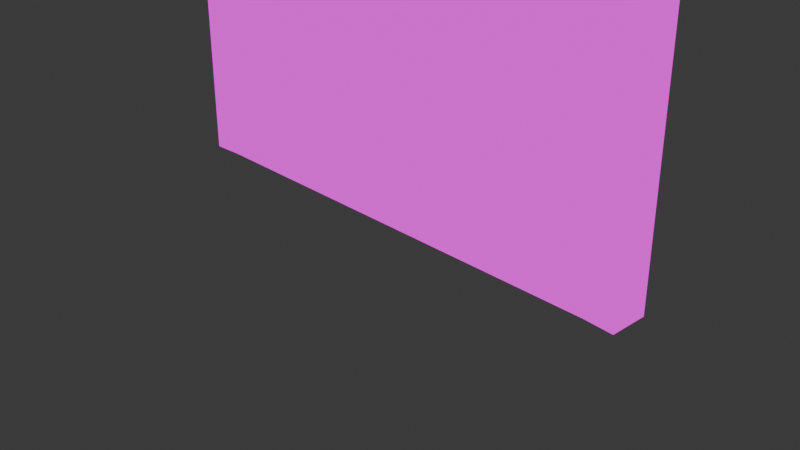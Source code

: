 # Source: Door-Close.blend  (saved by Blender 4.1.24; exported with 4.5.12 LTS)
import bpy
from mathutils import Matrix  # noqa: F401  (used for matrix-valued properties, if any)

bpy.ops.wm.read_factory_settings(use_empty=True)
scene = bpy.context.scene
scene.name = 'Scene'

# ---- collections
col_collection = bpy.data.collections.new('Collection'); scene.collection.children.link(col_collection)

# ---- images (referenced by path relative to the original .blend; pixels are not part of the script)
import os
ASSET_DIR = os.environ.get("B2B_ASSET_DIR", "")  # directory of the original .blend (textures are referenced by path, not embedded)
HERE = os.path.dirname(os.path.abspath(__file__))  # packed textures are extracted next to this script under _unpacked/

def load_image(name, relpath, width, height, colorspace="sRGB"):
    """Load a texture the original file referenced (path relative to the .blend, or extracted next to this script)."""
    p = next((c for c in (os.path.join(HERE, relpath), os.path.join(ASSET_DIR, relpath)) if relpath and os.path.exists(c)), "")
    if p:
        img = bpy.data.images.load(p, check_existing=True)
        img.name = name
    else:  # same state as the original file: an image datablock whose file is absent (Cycles renders it pink)
        img = bpy.data.images.new(name, width, height)
        img.source = "FILE"
        img.filepath = "//" + (relpath or name)
    img.colorspace_settings.name = colorspace
    return img
img_doorclose_psd = load_image('DoorClose.psd', 'Texture/DoorClose.psd', 1024, 1024, 'sRGB')

# ---- materials (node trees are filled in below, after node groups)
mat_material_022 = bpy.data.materials.new('Material.022')
mat_material_022.use_transparent_shadow = False

# ---- material node trees
mat_material_022.use_nodes = True; mat_material_022.node_tree.nodes.clear()
_N = mat_material_022.node_tree.nodes; _L = mat_material_022.node_tree.links
n0 = _N.new('ShaderNodeOutputMaterial'); n0.name = 'Material Output'; n0.location = (280, 300)
n1 = _N.new('ShaderNodeEmission'); n1.name = 'Emission'; n1.location = (0, 300)
n2 = _N.new('ShaderNodeTexImage'); n2.name = 'Image Texture'; n2.location = (-290, 275)
n2.image = img_doorclose_psd
_L.new(n1.outputs[0], n0.inputs[0])
_L.new(n2.outputs[0], n1.inputs[0])
n0.is_active_output = True

# ---- world
world_world = bpy.data.worlds.new('World'); scene.world = world_world
world_world.use_nodes = True; world_world.node_tree.nodes.clear()
_N = world_world.node_tree.nodes; _L = world_world.node_tree.links
n0 = _N.new('ShaderNodeOutputWorld'); n0.name = 'World Output'; n0.location = (300, 300)
n1 = _N.new('ShaderNodeBackground'); n1.name = 'Background'; n1.location = (10, 300)
n1.inputs[0].default_value = (0.05088, 0.05088, 0.05088, 1.0)
_L.new(n1.outputs[0], n0.inputs[0])
n0.is_active_output = True
world_world.color = (0.05088, 0.05088, 0.05088)
world_world.use_sun_shadow = False
world_world.sun_shadow_jitter_overblur = 0.0

# ---- cameras
cam_camera = bpy.data.cameras.new('Camera')
cam_camera.clip_end = 100.0
cam_camera.ortho_scale = 7.314

# ---- lights
light_light = bpy.data.lights.new('Light', 'POINT')
light_light.transmission_factor = 0.0
light_light.energy = 1000.0
light_light.shadow_soft_size = 0.1
light_light.shadow_maximum_resolution = 0.006
light_light.use_absolute_resolution = True

# ---- meshes
me_cube_001 = bpy.data.meshes.new('Cube.001')
me_cube_001.from_pydata([], [], [])
_uv = me_cube_001.uv_layers.new(name='UVMap')
_uv.uv.foreach_set('vector', [])
me_cube_001.materials.append(mat_material_022)
me_cube_001.update()
me_cube_002 = bpy.data.meshes.new('Cube.002')
me_cube_002.from_pydata([(-2.5, 0.0, 0.1899), (-2.5, 10.0, 0.1899), (-2.5, 0.0, -0.1899), (-2.5, 10.0, -0.1899), (2.5, 0.0, 0.1899), (2.5, 10.0, 0.1899), (2.5, 0.0, -0.1899), (2.5, 10.0, -0.1899), (2.125, 5.248, 0.3072), (1.958, 5.178, 0.3072), (1.889, 5.011, 0.3072), (1.958, 4.844, 0.3072), (2.125, 4.774, 0.3072), (2.293, 4.844, 0.3072), (2.362, 5.011, 0.3072), (2.293, 5.178, 0.3072), (2.009, 5.128, 0.4705), (2.125, 5.176, 0.4705), (1.961, 5.011, 0.4705), (2.009, 4.895, 0.4705), (2.125, 4.846, 0.4705), (2.242, 4.895, 0.4705), (2.29, 5.011, 0.4705), (2.242, 5.128, 0.4705), (2.0, 5.137, 0.1907), (2.125, 5.189, 0.1907), (1.948, 5.011, 0.1907), (2.0, 4.886, 0.1907), (2.125, 4.834, 0.1907), (2.251, 4.886, 0.1907), (2.303, 5.011, 0.1907), (2.251, 5.137, 0.1907), (2.125, 5.237, -0.3087), (2.293, 5.167, -0.3087), (2.362, 5.0, -0.3087), (2.293, 4.833, -0.3087), (2.125, 4.763, -0.3087), (1.958, 4.833, -0.3087), (1.889, 5.0, -0.3087), (1.958, 5.167, -0.3087), (2.242, 5.116, -0.4721), (2.125, 5.165, -0.4721), (2.29, 5.0, -0.4721), (2.242, 4.884, -0.4721), (2.125, 4.835, -0.4721), (2.009, 4.884, -0.4721), (1.961, 5.0, -0.4721), (2.009, 5.116, -0.4721), (2.251, 5.126, -0.1923), (2.125, 5.178, -0.1923), (2.303, 5.0, -0.1923), (2.251, 4.874, -0.1923), (2.125, 4.822, -0.1923), (2.0, 4.874, -0.1923), (1.948, 5.0, -0.1923), (2.0, 5.126, -0.1923)], [], [(0, 1, 3, 2), (2, 3, 7, 6), (6, 7, 5, 4), (4, 5, 1, 0), (2, 6, 4, 0), (7, 3, 1, 5), (12, 11, 27, 28), (16, 18, 19, 20, 21, 22, 23, 17), (12, 13, 21, 20), (10, 11, 19, 18), (8, 9, 16, 17), (15, 8, 17, 23), (13, 14, 22, 21), (11, 12, 20, 19), (9, 10, 18, 16), (14, 15, 23, 22), (24, 25, 31, 30, 29, 28, 27, 26), (10, 9, 24, 26), (15, 14, 30, 31), (13, 12, 28, 29), (11, 10, 26, 27), (9, 8, 25, 24), (8, 15, 31, 25), (14, 13, 29, 30), (36, 35, 51, 52), (40, 42, 43, 44, 45, 46, 47, 41), (36, 37, 45, 44), (34, 35, 43, 42), (32, 33, 40, 41), (39, 32, 41, 47), (37, 38, 46, 45), (35, 36, 44, 43), (33, 34, 42, 40), (38, 39, 47, 46), (48, 49, 55, 54, 53, 52, 51, 50), (34, 33, 48, 50), (39, 38, 54, 55), (37, 36, 52, 53), (35, 34, 50, 51), (33, 32, 49, 48), (32, 39, 55, 49), (38, 37, 53, 54)])
_uv = me_cube_002.uv_layers.new(name='UVMap')
_uv.uv.foreach_set('vector', [0.751, 0.2736, 0.751, 0.0472, 0.7893, 0.0472, 0.7893, 0.2736, 0.698, 0.04732, 0.6971, 0.9577, 0.2195, 0.9558, 0.2204, 0.04548, 0.7893, 0.5, 0.7893, 0.7264, 0.751, 0.7264, 0.751, 0.5, 0.698, 0.04732, 0.6971, 0.9577, 0.2195, 0.9558, 0.2204, 0.04548, 0.7893, 0.2736, 0.7893, 0.5, 0.751, 0.5, 0.751, 0.2736, 0.7893, 0.7264, 0.7893, 0.9528, 0.751, 0.9528, 0.751, 0.7264, 0.1197, 0.3297, 0.1197, 0.3185, 0.1424, 0.3184, 0.1425, 0.3271, 0.1048, 0.4587, 0.1073, 0.4631, 0.1032, 0.4663, 0.095, 0.4663, 0.08746, 0.4631, 0.08501, 0.4587, 0.08909, 0.4555, 0.0973, 0.4555, 0.1197, 0.3297, 0.1198, 0.341, 0.08788, 0.3356, 0.08791, 0.3276, 0.1197, 0.3113, 0.1197, 0.3185, 0.08793, 0.3196, 0.08793, 0.3145, 0.1197, 0.2927, 0.1197, 0.3041, 0.08788, 0.3095, 0.08778, 0.3014, 0.1197, 0.2812, 0.1197, 0.2927, 0.08778, 0.3014, 0.08766, 0.2934, 0.1198, 0.341, 0.1198, 0.3483, 0.08784, 0.3407, 0.08788, 0.3356, 0.1197, 0.3185, 0.1197, 0.3297, 0.08791, 0.3276, 0.08793, 0.3196, 0.1197, 0.3041, 0.1197, 0.3113, 0.08793, 0.3145, 0.08788, 0.3095, 0.1198, 0.3483, 0.1198, 0.3556, 0.08776, 0.3458, 0.08784, 0.3407, 0.1431, 0.4515, 0.1342, 0.4515, 0.1261, 0.4481, 0.1235, 0.4433, 0.1279, 0.4399, 0.1367, 0.4399, 0.1448, 0.4433, 0.1475, 0.4481, 0.1197, 0.3113, 0.1197, 0.3041, 0.1425, 0.3074, 0.1424, 0.3129, 0.1198, 0.3556, 0.1198, 0.3483, 0.1426, 0.3413, 0.1427, 0.3468, 0.1198, 0.341, 0.1197, 0.3297, 0.1425, 0.3271, 0.1425, 0.3358, 0.1197, 0.3185, 0.1197, 0.3113, 0.1424, 0.3129, 0.1424, 0.3184, 0.1197, 0.3041, 0.1197, 0.2927, 0.1426, 0.2987, 0.1425, 0.3074, 0.1197, 0.2927, 0.1197, 0.2812, 0.1427, 0.29, 0.1426, 0.2987, 0.1198, 0.3483, 0.1198, 0.341, 0.1425, 0.3358, 0.1426, 0.3413, 0.1197, 0.3815, 0.1198, 0.3702, 0.1425, 0.3754, 0.1425, 0.3841, 0.1433, 0.4678, 0.1457, 0.4723, 0.1417, 0.4755, 0.1334, 0.4755, 0.1259, 0.4723, 0.1235, 0.4678, 0.1275, 0.4647, 0.1358, 0.4647, 0.1197, 0.3815, 0.1197, 0.3928, 0.08793, 0.3916, 0.08791, 0.3836, 0.1198, 0.3629, 0.1198, 0.3702, 0.08788, 0.3756, 0.08784, 0.3705, 0.1197, 0.4186, 0.1197, 0.4301, 0.08766, 0.4178, 0.08778, 0.4098, 0.1197, 0.4072, 0.1197, 0.4186, 0.08778, 0.4098, 0.08788, 0.4018, 0.1197, 0.3928, 0.1197, 0.3999, 0.08793, 0.3967, 0.08793, 0.3916, 0.1198, 0.3702, 0.1197, 0.3815, 0.08791, 0.3836, 0.08788, 0.3756, 0.1198, 0.3556, 0.1198, 0.3629, 0.08784, 0.3705, 0.08776, 0.3654, 0.1197, 0.3999, 0.1197, 0.4072, 0.08788, 0.4018, 0.08793, 0.3967, 0.08941, 0.4299, 0.09826, 0.4299, 0.1064, 0.4333, 0.109, 0.4381, 0.1046, 0.4415, 0.09578, 0.4415, 0.08765, 0.4381, 0.08501, 0.4333, 0.1198, 0.3629, 0.1198, 0.3556, 0.1427, 0.3644, 0.1426, 0.3699, 0.1197, 0.4072, 0.1197, 0.3999, 0.1424, 0.3983, 0.1425, 0.4038, 0.1197, 0.3928, 0.1197, 0.3815, 0.1425, 0.3841, 0.1424, 0.3928, 0.1198, 0.3702, 0.1198, 0.3629, 0.1426, 0.3699, 0.1425, 0.3754, 0.1197, 0.4301, 0.1197, 0.4186, 0.1426, 0.4125, 0.1427, 0.4212, 0.1197, 0.4186, 0.1197, 0.4072, 0.1425, 0.4038, 0.1426, 0.4125, 0.1197, 0.3999, 0.1197, 0.3928, 0.1424, 0.3928, 0.1424, 0.3983])
me_cube_002.materials.append(mat_material_022)
me_cube_002.update()
me_cube_002.normals_split_custom_set([tuple(v) for v in zip(*[iter([-1.0, 0.0, 0.0, -1.0, 0.0, 0.0, -1.0, 0.0, 0.0, -1.0, 0.0, 0.0, 0.0, 0.0, -1.0, 0.0, 0.0, -1.0, 0.0, 0.0, -1.0, 0.0, 0.0, -1.0, 1.0, 0.0, 0.0, 1.0, 0.0, 0.0, 1.0, 0.0, 0.0, 1.0, 0.0, 0.0, 0.0, 0.0, 1.0, 0.0, 0.0, 1.0, 0.0, 0.0, 1.0, 0.0, 0.0, 1.0, 0.0, -1.0, 0.0, 0.0, -1.0, 0.0, 0.0, -1.0, 0.0, 0.0, -1.0, 0.0, 0.0, 1.0, 0.0, 0.0, 1.0, 0.0, 0.0, 1.0, 0.0, 0.0, 1.0, 0.0, -0.3465, -0.8365, -0.4245, -0.3465, -0.8365, -0.4245, -0.3465, -0.8365, -0.4245, -0.3465, -0.8365, -0.4245, -7.285e-08, 0.0, 1.0, -7.285e-08, 0.0, 1.0, -7.285e-08, 0.0, 1.0, -7.285e-08, 0.0, 1.0, -7.285e-08, 0.0, 1.0, -7.285e-08, 0.0, 1.0, -7.285e-08, 0.0, 1.0, -7.285e-08, 0.0, 1.0, 0.3545, -0.8557, 0.3769, 0.3545, -0.8557, 0.3769, 0.3545, -0.8557, 0.3769, 0.3545, -0.8557, 0.3769, -0.8557, -0.3545, 0.3769, -0.8557, -0.3545, 0.3769, -0.8557, -0.3545, 0.3769, -0.8557, -0.3545, 0.3769, -0.3545, 0.8557, 0.3769, -0.3545, 0.8557, 0.3769, -0.3545, 0.8557, 0.3769, -0.3545, 0.8557, 0.3769, 0.3545, 0.8557, 0.3769, 0.3545, 0.8557, 0.3769, 0.3545, 0.8557, 0.3769, 0.3545, 0.8557, 0.3769, 0.8557, -0.3545, 0.3769, 0.8557, -0.3545, 0.3769, 0.8557, -0.3545, 0.3769, 0.8557, -0.3545, 0.3769, -0.3545, -0.8557, 0.3769, -0.3545, -0.8557, 0.3769, -0.3545, -0.8557, 0.3769, -0.3545, -0.8557, 0.3769, -0.8557, 0.3545, 0.3769, -0.8557, 0.3545, 0.3769, -0.8557, 0.3545, 0.3769, -0.8557, 0.3545, 0.3769, 0.8557, 0.3545, 0.3769, 0.8557, 0.3545, 0.3769, 0.8557, 0.3545, 0.3769, 0.8557, 0.3545, 0.3769, -2.089e-08, 0.0, -1.0, -2.089e-08, 0.0, -1.0, -2.089e-08, 0.0, -1.0, -2.089e-08, 0.0, -1.0, -2.089e-08, 0.0, -1.0, -2.089e-08, 0.0, -1.0, -2.089e-08, 0.0, -1.0, -2.089e-08, 0.0, -1.0, -0.8365, 0.3465, -0.4245, -0.8365, 0.3465, -0.4245, -0.8365, 0.3465, -0.4245, -0.8365, 0.3465, -0.4245, 0.8365, 0.3465, -0.4245, 0.8365, 0.3465, -0.4245, 0.8365, 0.3465, -0.4245, 0.8365, 0.3465, -0.4245, 0.3465, -0.8365, -0.4245, 0.3465, -0.8365, -0.4245, 0.3465, -0.8365, -0.4245, 0.3465, -0.8365, -0.4245, -0.8365, -0.3465, -0.4245, -0.8365, -0.3465, -0.4245, -0.8365, -0.3465, -0.4245, -0.8365, -0.3465, -0.4245, -0.3465, 0.8365, -0.4245, -0.3465, 0.8365, -0.4245, -0.3465, 0.8365, -0.4245, -0.3465, 0.8365, -0.4245, 0.3465, 0.8365, -0.4245, 0.3465, 0.8365, -0.4245, 0.3465, 0.8365, -0.4245, 0.3465, 0.8365, -0.4245, 0.8365, -0.3465, -0.4245, 0.8365, -0.3465, -0.4245, 0.8365, -0.3465, -0.4245, 0.8365, -0.3465, -0.4245, 0.3465, -0.8365, 0.4245, 0.3465, -0.8365, 0.4245, 0.3465, -0.8365, 0.4245, 0.3465, -0.8365, 0.4245, 7.285e-08, 0.0, -1.0, 7.285e-08, 0.0, -1.0, 7.285e-08, 0.0, -1.0, 7.285e-08, 0.0, -1.0, 7.285e-08, 0.0, -1.0, 7.285e-08, 0.0, -1.0, 7.285e-08, 0.0, -1.0, 7.285e-08, 0.0, -1.0, -0.3545, -0.8557, -0.3769, -0.3545, -0.8557, -0.3769, -0.3545, -0.8557, -0.3769, -0.3545, -0.8557, -0.3769, 0.8557, -0.3545, -0.3769, 0.8557, -0.3545, -0.3769, 0.8557, -0.3545, -0.3769, 0.8557, -0.3545, -0.3769, 0.3545, 0.8557, -0.3769, 0.3545, 0.8557, -0.3769, 0.3545, 0.8557, -0.3769, 0.3545, 0.8557, -0.3769, -0.3545, 0.8557, -0.3769, -0.3545, 0.8557, -0.3769, -0.3545, 0.8557, -0.3769, -0.3545, 0.8557, -0.3769, -0.8557, -0.3545, -0.3769, -0.8557, -0.3545, -0.3769, -0.8557, -0.3545, -0.3769, -0.8557, -0.3545, -0.3769, 0.3545, -0.8557, -0.3769, 0.3545, -0.8557, -0.3769, 0.3545, -0.8557, -0.3769, 0.3545, -0.8557, -0.3769, 0.8557, 0.3545, -0.3769, 0.8557, 0.3545, -0.3769, 0.8557, 0.3545, -0.3769, 0.8557, 0.3545, -0.3769, -0.8557, 0.3545, -0.3769, -0.8557, 0.3545, -0.3769, -0.8557, 0.3545, -0.3769, -0.8557, 0.3545, -0.3769, 0.0, 0.0, 1.0, 0.0, 0.0, 1.0, 0.0, 0.0, 1.0, 0.0, 0.0, 1.0, 0.0, 0.0, 1.0, 0.0, 0.0, 1.0, 0.0, 0.0, 1.0, 0.0, 0.0, 1.0, 0.8365, 0.3465, 0.4245, 0.8365, 0.3465, 0.4245, 0.8365, 0.3465, 0.4245, 0.8365, 0.3465, 0.4245, -0.8365, 0.3465, 0.4245, -0.8365, 0.3465, 0.4245, -0.8365, 0.3465, 0.4245, -0.8365, 0.3465, 0.4245, -0.3465, -0.8365, 0.4245, -0.3465, -0.8365, 0.4245, -0.3465, -0.8365, 0.4245, -0.3465, -0.8365, 0.4245, 0.8365, -0.3465, 0.4245, 0.8365, -0.3465, 0.4245, 0.8365, -0.3465, 0.4245, 0.8365, -0.3465, 0.4245, 0.3465, 0.8365, 0.4245, 0.3465, 0.8365, 0.4245, 0.3465, 0.8365, 0.4245, 0.3465, 0.8365, 0.4245, -0.3465, 0.8365, 0.4245, -0.3465, 0.8365, 0.4245, -0.3465, 0.8365, 0.4245, -0.3465, 0.8365, 0.4245, -0.8365, -0.3465, 0.4245, -0.8365, -0.3465, 0.4245, -0.8365, -0.3465, 0.4245, -0.8365, -0.3465, 0.4245])] * 3)])
me_cube_003 = bpy.data.meshes.new('Cube.003')
me_cube_003.from_pydata([(-2.5, 0.0, 0.1899), (-2.5, 10.0, 0.1899), (-2.5, 0.0, -0.1899), (-2.5, 10.0, -0.1899), (2.5, 0.0, 0.1899), (2.5, 10.0, 0.1899), (2.5, 0.0, -0.1899), (2.5, 10.0, -0.1899), (-2.835, 0.003445, 0.2154), (-2.835, 10.27, 0.2154), (-2.835, 0.003445, -0.2154), (-2.835, 10.27, -0.2154), (2.835, 0.003445, 0.2154), (2.835, 10.27, 0.2154), (2.835, 10.27, -0.2154), (2.835, 0.003445, -0.2154)], [], [(0, 2, 3, 1), (6, 4, 5, 7), (7, 5, 1, 3), (8, 9, 11, 10), (15, 14, 13, 12), (14, 11, 9, 13), (3, 2, 10, 11), (5, 4, 12, 13), (2, 0, 8, 10), (1, 5, 13, 9), (7, 3, 11, 14), (0, 1, 9, 8), (6, 7, 14, 15), (4, 6, 15, 12)])
_uv = me_cube_003.uv_layers.new(name='UVMap')
_uv.uv.foreach_set('vector', [0.9143, 0.1481, 0.9403, 0.1481, 0.9403, 0.8332, 0.9143, 0.8332, 0.8388, 0.1481, 0.8648, 0.1481, 0.8648, 0.8332, 0.8388, 0.8332, 0.8431, 0.3287, 0.8691, 0.3287, 0.8691, 0.6713, 0.8431, 0.6713, 0.8913, 0.1483, 0.8913, 0.8519, 0.8618, 0.8519, 0.8618, 0.1483, 0.9173, 0.1483, 0.9173, 0.8519, 0.8878, 0.8519, 0.8878, 0.1483, 0.9173, 0.3058, 0.9173, 0.6942, 0.8878, 0.6942, 0.8878, 0.3058, 0.8388, 0.8332, 0.8388, 0.1481, 0.8618, 0.1483, 0.8618, 0.8519, 0.8648, 0.8332, 0.8648, 0.1481, 0.8878, 0.1483, 0.8878, 0.8519, 0.901, 0.487, 0.901, 0.513, 0.8781, 0.5148, 0.8781, 0.4852, 0.8691, 0.6713, 0.8691, 0.3287, 0.8878, 0.3058, 0.8878, 0.6942, 0.9361, 0.3287, 0.9361, 0.6713, 0.9173, 0.6942, 0.9173, 0.3058, 0.9143, 0.1481, 0.9143, 0.8332, 0.8913, 0.8519, 0.8913, 0.1483, 0.9403, 0.1481, 0.9403, 0.8332, 0.9173, 0.8519, 0.9173, 0.1483, 0.8781, 0.513, 0.8781, 0.487, 0.901, 0.4852, 0.901, 0.5148])
me_cube_003.materials.append(mat_material_022)
me_cube_003.update()
me_cube_003.normals_split_custom_set([tuple(v) for v in zip(*[iter([1.0, 0.0, 0.0, 1.0, 0.0, 0.0, 1.0, 0.0, 0.0, 1.0, 0.0, 0.0, -1.0, 0.0, 0.0, -1.0, 0.0, 0.0, -1.0, 0.0, 0.0, -1.0, 0.0, 0.0, 0.0, -1.0, 0.0, 0.0, -1.0, 0.0, 0.0, -1.0, 0.0, 0.0, -1.0, 0.0, -1.0, -6.154e-09, 0.0, -1.0, -6.154e-09, 0.0, -1.0, -6.154e-09, 0.0, -1.0, -6.154e-09, 0.0, 1.0, 6.154e-09, 0.0, 1.0, 6.154e-09, 0.0, 1.0, 6.154e-09, 0.0, 1.0, 6.154e-09, 0.0, 0.0, 1.0, 0.0, 0.0, 1.0, 0.0, 0.0, 1.0, 0.0, 0.0, 1.0, 0.0, 0.07576, -2.949e-09, -0.9971, 0.07576, -2.949e-09, -0.9971, 0.07576, -2.949e-09, -0.9971, 0.07576, -2.949e-09, -0.9971, -0.07576, 5.14e-09, 0.9971, -0.07576, 5.14e-09, 0.9971, -0.07576, 5.14e-09, 0.9971, -0.07576, 5.14e-09, 0.9971, -0.01029, -0.9999, 0.0, -0.01029, -0.9999, 0.0, -0.01029, -0.9999, 0.0, -0.01029, -0.9999, 0.0, 0.0, -0.09295, 0.9957, 0.0, -0.09295, 0.9957, 0.0, -0.09295, 0.9957, 0.0, -0.09295, 0.9957, 0.0, -0.09295, -0.9957, 0.0, -0.09295, -0.9957, 0.0, -0.09295, -0.9957, 0.0, -0.09295, -0.9957, 0.07576, 5.14e-09, 0.9971, 0.07576, 5.14e-09, 0.9971, 0.07576, 5.14e-09, 0.9971, 0.07576, 5.14e-09, 0.9971, -0.07576, -2.949e-09, -0.9971, -0.07576, -2.949e-09, -0.9971, -0.07576, -2.949e-09, -0.9971, -0.07576, -2.949e-09, -0.9971, 0.01029, -0.9999, 0.0, 0.01029, -0.9999, 0.0, 0.01029, -0.9999, 0.0, 0.01029, -0.9999, 0.0])] * 3)])
me_plane = bpy.data.meshes.new('Plane')
me_plane.from_pydata([(-1.0, -1.0, 0.0), (1.0, -1.0, 0.0), (-1.0, 1.0, 0.0), (1.0, 1.0, 0.0)], [], [(0, 1, 3, 2)])
_uv = me_plane.uv_layers.new(name='UVMap')
_uv.uv.foreach_set('vector', [0.0, 0.0, 1.0, 0.0, 1.0, 1.0, 0.0, 1.0])
me_plane.update()
me_cylinder = bpy.data.meshes.new('Cylinder')
me_cylinder.from_pydata([(0.0, 1.0, -1.0), (0.0, 1.0, 1.0), (0.7071, 0.7071, -1.0), (0.7071, 0.7071, 1.0), (1.0, 0.0, -1.0), (1.0, 0.0, 1.0), (0.7071, -0.7071, -1.0), (0.7071, -0.7071, 1.0), (0.0, -1.0, -1.0), (0.0, -1.0, 1.0), (-0.7071, -0.7071, -1.0), (-0.7071, -0.7071, 1.0), (-1.0, 0.0, -1.0), (-1.0, 0.0, 1.0), (-0.7071, 0.7071, -1.0), (-0.7071, 0.7071, 1.0)], [], [(0, 1, 3, 2), (2, 3, 5, 4), (4, 5, 7, 6), (6, 7, 9, 8), (8, 9, 11, 10), (10, 11, 13, 12), (3, 1, 15, 13, 11, 9, 7, 5), (12, 13, 15, 14), (14, 15, 1, 0), (0, 2, 4, 6, 8, 10, 12, 14)])
_uv = me_cylinder.uv_layers.new(name='UVMap')
_uv.uv.foreach_set('vector', [0.1412, 0.6838, 0.09302, 0.6838, 0.09302, 0.6717, 0.1412, 0.6717, 0.1412, 0.6717, 0.09302, 0.6717, 0.09302, 0.6597, 0.1412, 0.6597, 0.1412, 0.6597, 0.09302, 0.6597, 0.09302, 0.6477, 0.1412, 0.6477, 0.1412, 0.6477, 0.09302, 0.6477, 0.09302, 0.6356, 0.1412, 0.6356, 0.1412, 0.6356, 0.09302, 0.6356, 0.09302, 0.6236, 0.1412, 0.6236, 0.1412, 0.6236, 0.09302, 0.6236, 0.09302, 0.6115, 0.1412, 0.6115, 0.09979, 0.5289, 0.09302, 0.5125, 0.09979, 0.4962, 0.1161, 0.4894, 0.1325, 0.4962, 0.1393, 0.5125, 0.1325, 0.5289, 0.1161, 0.5356, 0.1412, 0.6115, 0.09302, 0.6115, 0.09302, 0.5995, 0.1412, 0.5995, 0.1412, 0.5995, 0.09302, 0.5995, 0.09302, 0.5875, 0.1412, 0.5875, 0.09302, 0.5607, 0.09979, 0.577, 0.1161, 0.5838, 0.1325, 0.577, 0.1393, 0.5607, 0.1325, 0.5443, 0.1161, 0.5376, 0.09979, 0.5443])
me_cylinder.update()

# ---- objects
ob_light = bpy.data.objects.new('Light', light_light)
ob_camera = bpy.data.objects.new('Camera', cam_camera)
ob_cube_001 = bpy.data.objects.new('Cube.001', me_cube_001)
ob_cube_002 = bpy.data.objects.new('Cube.002', me_cube_002)
ob_cube_003 = bpy.data.objects.new('Cube.003', me_cube_003)
ob_plane = bpy.data.objects.new('Plane', me_plane)
ob_cylinder = bpy.data.objects.new('Cylinder', me_cylinder)

# ---- transforms, parenting, visibility, modifiers, constraints
ob_light.location = (4.076, 1.005, 5.904)
ob_light.rotation_euler = (0.6503, 0.05522, 1.866)
ob_light.lock_rotations_4d = False
ob_light.empty_display_type = 'ARROWS'
ob_light.color = (0.0, 0.0, 0.0, 0.0)
ob_light.lineart.crease_threshold = 0.0
ob_camera.location = (7.359, -6.926, 4.958)
ob_camera.rotation_euler = (1.109, 0.0, 0.8149)
ob_camera.lock_rotations_4d = False
ob_camera.empty_display_type = 'ARROWS'
ob_camera.color = (0.0, 0.0, 0.0, 0.0)
ob_camera.display_type = 'WIRE'
ob_camera.lineart.crease_threshold = 0.0
ob_cube_001.location = (0.0, 0.0, 0.0)
ob_cube_001.rotation_euler = (1.571, -0.0, 0.0)
ob_cube_002.location = (0.0, 0.0, 0.0)
ob_cube_002.rotation_euler = (1.571, -0.0, -6.283)
ob_cube_003.location = (0.0, 0.0, 0.0)
ob_cube_003.rotation_euler = (1.571, -0.0, 0.0)
ob_plane.location = (-2.498, 0.2166, 1.328)
ob_plane.rotation_euler = (-0.0, 1.571, 0.0)
ob_plane.scale = (0.4717, 0.2304, 1.0)
_m = ob_plane.modifiers.new('Array', 'ARRAY')
_m.count = 3
_m.relative_offset_displace = (-4.0, 0.0, 0.0)
ob_cylinder.location = (-2.495, 0.2148, 1.328)
ob_cylinder.scale = (0.06355, 0.06355, 0.4621)
_m = ob_cylinder.modifiers.new('Array', 'ARRAY')
_m.count = 3
_m.relative_offset_displace = (0.0, 0.0, 4.0)

# ---- collection membership
col_collection.objects.link(ob_light)
col_collection.objects.link(ob_camera)
col_collection.objects.link(ob_cube_001)
col_collection.objects.link(ob_cube_002)
col_collection.objects.link(ob_cube_003)
col_collection.objects.link(ob_plane)
col_collection.objects.link(ob_cylinder)

# ---- scene / render settings (as saved in the file)
scene.camera = ob_camera
scene.frame_start = 1; scene.frame_end = 250; scene.frame_set(2)
scene.render.engine = 'BLENDER_EEVEE_NEXT'
scene.cycles.sampling_pattern = 'TABULATED_SOBOL'
scene.eevee.ray_tracing_options.trace_max_roughness = 0.0
bpy.context.view_layer.update()
